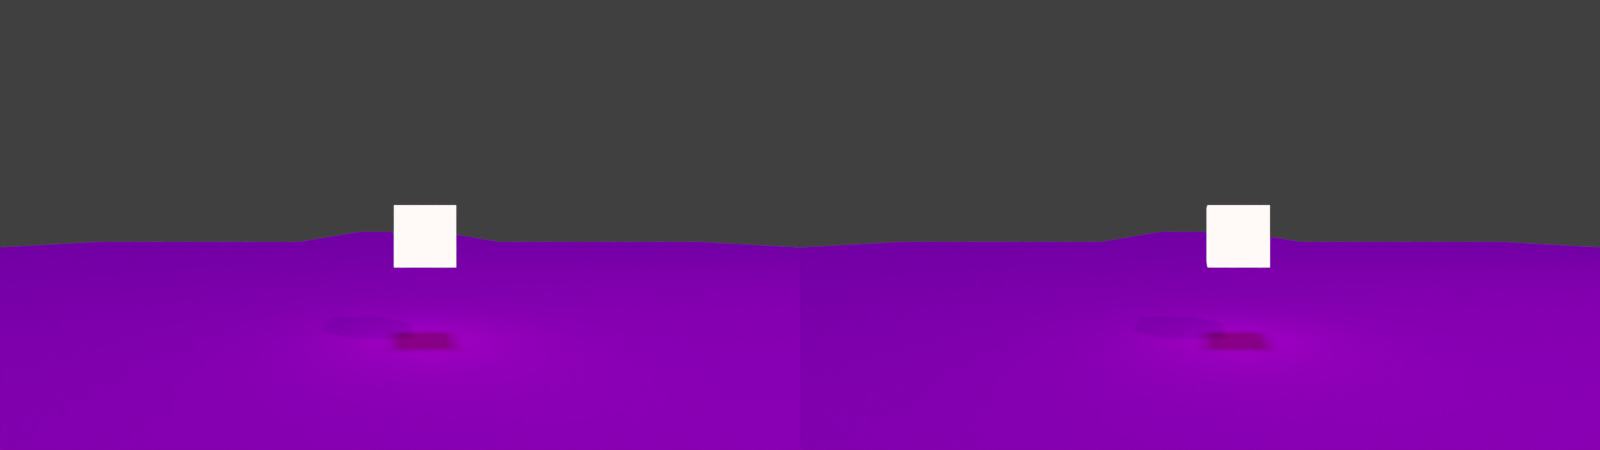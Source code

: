 # Source: scena2Cycles.blend  (saved by Blender 2.75.0; exported with 4.5.12 LTS)
import bpy
from mathutils import Matrix  # noqa: F401  (used for matrix-valued properties, if any)

bpy.ops.wm.read_factory_settings(use_empty=True)
scene = bpy.context.scene
scene.name = 'Scene'

# ---- collections
col_collection_1 = bpy.data.collections.new('Collection 1'); scene.collection.children.link(col_collection_1)

# ---- images (referenced by path relative to the original .blend; pixels are not part of the script)
import os
ASSET_DIR = os.environ.get("B2B_ASSET_DIR", "")  # directory of the original .blend (textures are referenced by path, not embedded)
HERE = os.path.dirname(os.path.abspath(__file__))  # packed textures are extracted next to this script under _unpacked/

def load_image(name, relpath, width, height, colorspace="sRGB"):
    """Load a texture the original file referenced (path relative to the .blend, or extracted next to this script)."""
    p = next((c for c in (os.path.join(HERE, relpath), os.path.join(ASSET_DIR, relpath)) if relpath and os.path.exists(c)), "")
    if p:
        img = bpy.data.images.load(p, check_existing=True)
        img.name = name
    else:  # same state as the original file: an image datablock whose file is absent (Cycles renders it pink)
        img = bpy.data.images.new(name, width, height)
        img.source = "FILE"
        img.filepath = "//" + (relpath or name)
    img.colorspace_settings.name = colorspace
    return img
img_griglia300_jpg = load_image('Griglia300.jpg', 'Griglia300.jpg', 1024, 1024, 'sRGB')

# ---- materials (node trees are filled in below, after node groups)
mat_material_002 = bpy.data.materials.new('Material.002')
mat_material_002.alpha_threshold = 0.0
mat_material_002.roughness = 0.5
mat_material = bpy.data.materials.new('Material')
mat_material.alpha_threshold = 0.0
mat_material.roughness = 0.5
mat_material_004 = bpy.data.materials.new('Material.004')
mat_material_004.alpha_threshold = 0.0
mat_material_004.diffuse_color = (0.147, 0.147, 0.147, 1.0)
mat_material_004.roughness = 0.5
mat_material_003 = bpy.data.materials.new('Material.003')
mat_material_003.alpha_threshold = 0.0
mat_material_003.diffuse_color = (0.1473, 0.1473, 0.1473, 1.0)
mat_material_003.roughness = 0.5
mat_material_005 = bpy.data.materials.new('Material.005')
mat_material_005.alpha_threshold = 0.0
mat_material_005.roughness = 0.5
mat_track_cam = bpy.data.materials.new('track_cam')
mat_track_cam.alpha_threshold = 0.0
mat_track_cam.diffuse_color = (0.0691, 1.0, 0.0, 1.0)
mat_track_cam.roughness = 0.5

# ---- material node trees
mat_material_002.use_nodes = True; mat_material_002.node_tree.nodes.clear()
_N = mat_material_002.node_tree.nodes; _L = mat_material_002.node_tree.links
n0 = _N.new('ShaderNodeTexImage'); n0.name = 'Image Texture'; n0.location = (-139, 580)
n0.width = 140
n0.image = img_griglia300_jpg
n1 = _N.new('ShaderNodeOutputMaterial'); n1.name = 'Material Output'; n1.location = (322, 532)
n2 = _N.new('ShaderNodeBsdfDiffuse'); n2.name = 'Diffuse BSDF'; n2.location = (46, 538)
_L.new(n2.outputs[0], n1.inputs[0])
_L.new(n0.outputs[0], n2.inputs[0])
n1.is_active_output = True
mat_material_005.use_nodes = True; mat_material_005.node_tree.nodes.clear()
_N = mat_material_005.node_tree.nodes; _L = mat_material_005.node_tree.links
n0 = _N.new('ShaderNodeOutputMaterial'); n0.name = 'Material Output'; n0.location = (300, 300)
n1 = _N.new('ShaderNodeEmission'); n1.name = 'Emission'; n1.location = (-13, 402)
n1.inputs[0].default_value = (1.0, 0.9523, 0.9316, 1.0)
_L.new(n1.outputs[0], n0.inputs[0])
n0.is_active_output = True

# ---- world
world_world = bpy.data.worlds.new('World'); scene.world = world_world
world_world.color = (0.05127, 0.05127, 0.05127)
world_world.use_sun_shadow = False
world_world.sun_shadow_jitter_overblur = 0.0
world_world.cycles.sampling_method = 'MANUAL'
world_world.cycles.sample_map_resolution = 256

# ---- cameras
cam_camera = bpy.data.cameras.new('Camera')
cam_camera.clip_end = 100.0
cam_camera.lens = 16.0
cam_camera.sensor_width = 32.0
cam_camera.sensor_height = 18.0
cam_camera.ortho_scale = 7.314
cam_camera.stereo.convergence_mode = 'PARALLEL'
cam_camera.stereo.pivot = 'CENTER'
cam_camera.stereo.interocular_distance = 0.055
cam_camera.stereo.convergence_distance = 2.0
cam_camera.lens_unit = 'FOV'
cam_camera.dof.focus_distance = 0.0

# ---- lights
light_hemi_001 = bpy.data.lights.new('Hemi.001', 'SUN')
light_hemi_001.color = (0.06681, 0.03768, 0.01365)
light_hemi_001.transmission_factor = 0.0
light_hemi_001.angle = 0.1993
light_hemi_001.energy = 1.0
light_hemi_001.shadow_buffer_clip_start = 0.5
light_hemi_001.shadow_soft_size = 0.1
light_hemi_001.shadow_cascade_max_distance = 1000.0
light_hemi_001.cycles.use_multiple_importance_sampling = False
light_hemi = bpy.data.lights.new('Hemi', 'SUN')
light_hemi.color = (0.3562, 0.5232, 1.0)
light_hemi.transmission_factor = 0.0
light_hemi.angle = 0.1993
light_hemi.energy = 1.0
light_hemi.shadow_buffer_clip_start = 0.5
light_hemi.shadow_soft_size = 0.1
light_hemi.shadow_cascade_max_distance = 1000.0
light_hemi.cycles.use_multiple_importance_sampling = False
light_lamp = bpy.data.lights.new('Lamp', 'POINT')
light_lamp.transmission_factor = 0.0
light_lamp.cutoff_distance = 30.0
light_lamp.energy = 100.0
light_lamp.shadow_buffer_clip_start = 1.001
light_lamp.shadow_soft_size = 0.1
light_lamp.shadow_maximum_resolution = 0.006
light_lamp.use_absolute_resolution = True
light_lamp.cycles.use_multiple_importance_sampling = False

# ---- meshes
me_plane_010 = bpy.data.meshes.new('Plane.010')
me_plane_010.from_pydata([(-1.0, -1.0, 0.0), (1.0, -1.0, 0.0), (-1.0, 1.0, 0.0), (1.0, 1.0, 0.0)], [], [(0, 1, 3, 2)])
_uv = me_plane_010.uv_layers.new(name='UVMap')
_uv.uv.foreach_set('vector', [0.0002001, 0.0002, 2.0, 0.0002, 2.0, 2.0, 0.0002, 2.0])
me_plane_010.materials.append(mat_material_002)
me_plane_010.use_remesh_preserve_volume = False
me_plane_010.use_remesh_preserve_attributes = False
me_plane_010.use_mirror_vertex_groups = False
me_plane_010.update()
me_plane_009 = bpy.data.meshes.new('Plane.009')
me_plane_009.from_pydata([(-1.0, -1.0, 0.0), (1.0, -1.0, 0.0), (-1.0, 1.0, 0.0), (1.0, 1.0, 0.0)], [], [(0, 1, 3, 2)])
_uv = me_plane_009.uv_layers.new(name='UVMap')
_uv.uv.foreach_set('vector', [0.0002001, 0.0002, 2.0, 0.0002, 2.0, 2.0, 0.0002, 2.0])
me_plane_009.materials.append(mat_material_002)
me_plane_009.use_remesh_preserve_volume = False
me_plane_009.use_remesh_preserve_attributes = False
me_plane_009.use_mirror_vertex_groups = False
me_plane_009.update()
me_plane_008 = bpy.data.meshes.new('Plane.008')
me_plane_008.from_pydata([(-1.0, -1.0, 0.0), (1.0, -1.0, 0.0), (-1.0, 1.0, 0.0), (1.0, 1.0, 0.0)], [], [(0, 1, 3, 2)])
_uv = me_plane_008.uv_layers.new(name='UVMap')
_uv.uv.foreach_set('vector', [0.0002001, 0.0002, 2.0, 0.0002, 2.0, 2.0, 0.0002, 2.0])
me_plane_008.materials.append(mat_material_002)
me_plane_008.use_remesh_preserve_volume = False
me_plane_008.use_remesh_preserve_attributes = False
me_plane_008.use_mirror_vertex_groups = False
me_plane_008.update()
me_plane_007 = bpy.data.meshes.new('Plane.007')
me_plane_007.from_pydata([(-1.0, -1.0, 0.0), (1.0, -1.0, 0.0), (-1.0, 1.0, 0.0), (1.0, 1.0, 0.0)], [], [(0, 1, 3, 2)])
_uv = me_plane_007.uv_layers.new(name='UVMap')
_uv.uv.foreach_set('vector', [0.0002001, 0.0002, 2.0, 0.0002, 2.0, 2.0, 0.0002, 2.0])
me_plane_007.materials.append(mat_material_002)
me_plane_007.use_remesh_preserve_volume = False
me_plane_007.use_remesh_preserve_attributes = False
me_plane_007.use_mirror_vertex_groups = False
me_plane_007.update()
me_plane_006 = bpy.data.meshes.new('Plane.006')
me_plane_006.from_pydata([(-1.0, -1.0, 0.0), (1.0, -1.0, 0.0), (-1.0, 1.0, 0.0), (1.0, 1.0, 0.0)], [], [(0, 1, 3, 2)])
_uv = me_plane_006.uv_layers.new(name='UVMap')
_uv.uv.foreach_set('vector', [0.0002001, 0.0002, 2.0, 0.0002, 2.0, 2.0, 0.0002, 2.0])
me_plane_006.materials.append(mat_material_002)
me_plane_006.use_remesh_preserve_volume = False
me_plane_006.use_remesh_preserve_attributes = False
me_plane_006.use_mirror_vertex_groups = False
me_plane_006.update()
me_plane_005 = bpy.data.meshes.new('Plane.005')
me_plane_005.from_pydata([(-1.0, -1.0, 0.0), (1.0, -1.0, 0.0), (-1.0, 1.0, 0.0), (1.0, 1.0, 0.0)], [], [(0, 1, 3, 2)])
_uv = me_plane_005.uv_layers.new(name='UVMap')
_uv.uv.foreach_set('vector', [0.0002001, 0.0002, 2.0, 0.0002, 2.0, 2.0, 0.0002, 2.0])
me_plane_005.materials.append(mat_material_002)
me_plane_005.use_remesh_preserve_volume = False
me_plane_005.use_remesh_preserve_attributes = False
me_plane_005.use_mirror_vertex_groups = False
me_plane_005.update()
me_plane_004 = bpy.data.meshes.new('Plane.004')
me_plane_004.from_pydata([(-1.0, -1.0, 0.0), (1.0, -1.0, 0.0), (-1.0, 1.0, 0.0), (1.0, 1.0, 0.0)], [], [(0, 1, 3, 2)])
_uv = me_plane_004.uv_layers.new(name='UVMap')
_uv.uv.foreach_set('vector', [0.0002001, 0.0002, 2.0, 0.0002, 2.0, 2.0, 0.0002, 2.0])
me_plane_004.materials.append(mat_material_002)
me_plane_004.use_remesh_preserve_volume = False
me_plane_004.use_remesh_preserve_attributes = False
me_plane_004.use_mirror_vertex_groups = False
me_plane_004.update()
me_cube_003 = bpy.data.meshes.new('Cube.003')
me_cube_003.from_pydata([(-1.0, -1.0, -1.0), (-1.0, -1.0, 1.0), (-1.0, 1.0, -1.0), (-1.0, 1.0, 1.0), (1.0, -1.0, -1.0), (1.0, -1.0, 1.0), (1.0, 1.0, -1.0), (1.0, 1.0, 1.0)], [], [(1, 3, 2, 0), (3, 7, 6, 2), (7, 5, 4, 6), (5, 1, 0, 4), (0, 2, 6, 4), (5, 7, 3, 1)])
me_cube_003.use_remesh_preserve_volume = False
me_cube_003.use_remesh_preserve_attributes = False
me_cube_003.use_mirror_vertex_groups = False
me_cube_003.update()
me_cube_002 = bpy.data.meshes.new('Cube.002')
me_cube_002.from_pydata([(-1.0, -1.0, -1.0), (-1.0, -1.0, 1.0), (-1.0, 1.0, -1.0), (-1.0, 1.0, 1.0), (1.0, -1.0, -1.0), (1.0, -1.0, 1.0), (1.0, 1.0, -1.0), (1.0, 1.0, 1.0)], [], [(1, 3, 2, 0), (3, 7, 6, 2), (7, 5, 4, 6), (5, 1, 0, 4), (0, 2, 6, 4), (5, 7, 3, 1)])
_uv = me_cube_002.uv_layers.new(name='UVMap')
_uv.uv.foreach_set('vector', [0.0, 0.0, 0.0, 0.0, 0.0, 0.0, 0.0, 0.0, 0.0, 0.0, 0.0, 0.0, 0.0, 0.0, 0.0, 0.0, 0.0, 0.0, 0.0, 0.0, 0.0, 0.0, 0.0, 0.0, 0.9999, 0.9999, 9.998e-05, 0.9999, 0.0001, 9.998e-05, 0.9999, 9.998e-05, 0.0, 0.0, 0.0, 0.0, 0.0, 0.0, 0.0, 0.0, 0.0, 0.0, 0.0, 0.0, 0.0, 0.0, 0.0, 0.0])
me_cube_002.materials.append(mat_material)
me_cube_002.use_remesh_preserve_volume = False
me_cube_002.use_remesh_preserve_attributes = False
me_cube_002.use_mirror_vertex_groups = False
me_cube_002.update()
me_plane_003 = bpy.data.meshes.new('Plane.003')
me_plane_003.from_pydata([(-1.0, -1.0, 0.0), (1.0, -1.0, 0.0), (-1.0, 1.0, 0.0), (1.0, 1.0, 0.0)], [], [(0, 1, 3, 2)])
me_plane_003.materials.append(mat_material_004)
me_plane_003.use_remesh_preserve_volume = False
me_plane_003.use_remesh_preserve_attributes = False
me_plane_003.use_mirror_vertex_groups = False
me_plane_003.update()
me_plane_002 = bpy.data.meshes.new('Plane.002')
me_plane_002.from_pydata([(-1.0, -1.0, 0.0), (1.0, -1.0, 0.0), (-1.0, 1.0, 0.0), (1.0, 1.0, 0.0)], [], [(0, 1, 3, 2)])
me_plane_002.materials.append(mat_material_003)
me_plane_002.use_remesh_preserve_volume = False
me_plane_002.use_remesh_preserve_attributes = False
me_plane_002.use_mirror_vertex_groups = False
me_plane_002.update()
me_cube_001 = bpy.data.meshes.new('Cube.001')
me_cube_001.from_pydata([(-1.0, -1.0, -1.0), (-1.0, -1.0, 1.0), (-1.0, 1.0, -1.0), (-1.0, 1.0, 1.0), (1.0, -1.0, -1.0), (1.0, -1.0, 1.0), (1.0, 1.0, -1.0), (1.0, 1.0, 1.0)], [], [(1, 3, 2, 0), (3, 7, 6, 2), (7, 5, 4, 6), (5, 1, 0, 4), (0, 2, 6, 4), (5, 7, 3, 1)])
me_cube_001.materials.append(mat_material_005)
me_cube_001.use_remesh_preserve_volume = False
me_cube_001.use_remesh_preserve_attributes = False
me_cube_001.use_mirror_vertex_groups = False
me_cube_001.update()
me_plane_001 = bpy.data.meshes.new('Plane.001')
me_plane_001.from_pydata([(-1.0, -1.0, 0.0), (1.0, -1.0, 0.0), (-1.0, 1.0, 0.0), (1.0, 1.0, 0.0)], [], [(0, 1, 3, 2)])
_uv = me_plane_001.uv_layers.new(name='UVMap')
_uv.uv.foreach_set('vector', [0.0002001, 0.0002, 2.0, 0.0002, 2.0, 2.0, 0.0002, 2.0])
me_plane_001.materials.append(mat_material_002)
me_plane_001.use_remesh_preserve_volume = False
me_plane_001.use_remesh_preserve_attributes = False
me_plane_001.use_mirror_vertex_groups = False
me_plane_001.update()
me_plane = bpy.data.meshes.new('Plane')
me_plane.from_pydata([(-1.0, -1.0, 0.0), (1.0, -1.0, 0.0), (-1.0, 1.0, 0.0), (1.0, 1.0, 0.0)], [], [(0, 1, 3, 2)])
_uv = me_plane.uv_layers.new(name='UVMap')
_uv.uv.foreach_set('vector', [0.0002001, 0.0002, 2.0, 0.0002, 2.0, 2.0, 0.0002, 2.0])
me_plane.materials.append(mat_material_002)
me_plane.use_remesh_preserve_volume = False
me_plane.use_remesh_preserve_attributes = False
me_plane.use_mirror_vertex_groups = False
me_plane.update()
me_cube = bpy.data.meshes.new('Cube')
me_cube.from_pydata([(-0.5, -0.5, 1.0), (-0.5, 0.5, 1.0), (0.0, 0.0, 0.0), (0.5, -0.5, 1.0), (0.5, 0.5, 1.0)], [], [(1, 2, 0), (2, 4, 3), (0, 2, 3), (4, 2, 1)])
me_cube.polygons.foreach_set('use_smooth', [True] * 4)
me_cube.materials.append(mat_track_cam)
me_cube.use_remesh_preserve_volume = False
me_cube.use_remesh_preserve_attributes = False
me_cube.use_mirror_vertex_groups = False
me_cube.update()

# ---- objects
ob_floor2_005 = bpy.data.objects.new('Floor2.005', me_plane_010)
ob_floor2_004 = bpy.data.objects.new('Floor2.004', me_plane_009)
ob_floor2_003 = bpy.data.objects.new('Floor2.003', me_plane_008)
ob_floor_002 = bpy.data.objects.new('Floor.002', me_plane_007)
ob_floor2_002 = bpy.data.objects.new('Floor2.002', me_plane_006)
ob_floor_001 = bpy.data.objects.new('Floor.001', me_plane_005)
ob_floor2_001 = bpy.data.objects.new('Floor2.001', me_plane_004)
ob_cubonegativa = bpy.data.objects.new('CuboNegativa', me_cube_003)
ob_cubopositiva = bpy.data.objects.new('CuboPositiva', me_cube_002)
ob_wall_sx = bpy.data.objects.new('Wall sx', me_plane_003)
ob_wall_dx = bpy.data.objects.new('Wall dx', me_plane_002)
ob_cuboconvergenza = bpy.data.objects.new('CuboConvergenza', me_cube_001)
ob_floor2 = bpy.data.objects.new('Floor2', me_plane_001)
ob_floor = bpy.data.objects.new('Floor', me_plane)
ob_track_cam_frustum = bpy.data.objects.new('track_cam_frustum', me_cube)
ob_hemi_001 = bpy.data.objects.new('Hemi.001', light_hemi_001)
ob_hemi = bpy.data.objects.new('Hemi', light_hemi)
ob_translate = bpy.data.objects.new('translate', None)
ob_camera = bpy.data.objects.new('Camera', cam_camera)
ob_lamp = bpy.data.objects.new('Lamp', light_lamp)
ob_vr = bpy.data.objects.new('VR', None)

# ---- transforms, parenting, visibility, modifiers, constraints
ob_floor2_005.location = (0.0, 27.0, -0.5)
ob_floor2_005.scale = (3.0, 3.0, 1.0)
ob_floor2_005.lineart.crease_threshold = 0.0
ob_floor2_004.location = (0.0, 21.0, -0.5)
ob_floor2_004.scale = (3.0, 3.0, 1.0)
ob_floor2_004.lineart.crease_threshold = 0.0
ob_floor2_003.location = (0.0, 15.0, -0.5)
ob_floor2_003.scale = (3.0, 3.0, 1.0)
ob_floor2_003.lineart.crease_threshold = 0.0
ob_floor_002.location = (6.0, 3.0, -0.5)
ob_floor_002.scale = (3.0, 3.0, 1.0)
ob_floor_002.lineart.crease_threshold = 0.0
ob_floor2_002.location = (6.0, 9.0, -0.5)
ob_floor2_002.scale = (3.0, 3.0, 1.0)
ob_floor2_002.lineart.crease_threshold = 0.0
ob_floor_001.location = (-6.0, 3.0, -0.5)
ob_floor_001.scale = (3.0, 3.0, 1.0)
ob_floor_001.lineart.crease_threshold = 0.0
ob_floor2_001.location = (-6.0, 9.0, -0.5)
ob_floor2_001.scale = (3.0, 3.0, 1.0)
ob_floor2_001.lineart.crease_threshold = 0.0
ob_cubonegativa.location = (0.13, 0.7939, -0.045)
ob_cubonegativa.scale = (0.125, 0.125, 0.125)
ob_cubonegativa.hide_viewport = True
ob_cubonegativa.hide_render = True
ob_cubonegativa.lineart.crease_threshold = 0.0
ob_cubopositiva.location = (0.1312, 7.785, 0.2512)
ob_cubopositiva.scale = (0.75, 0.75, 0.75)
ob_cubopositiva.hide_viewport = True
ob_cubopositiva.hide_render = True
ob_cubopositiva.lineart.crease_threshold = 0.0
ob_wall_sx.location = (-3.0, 3.0, 0.5)
ob_wall_sx.rotation_euler = (1.571, 0.0, 1.571)
ob_wall_sx.scale = (3.0, 1.0, 1.0)
ob_wall_sx.hide_render = True
ob_wall_sx.lineart.crease_threshold = 0.0
ob_wall_dx.location = (3.0, 3.0, 0.5)
ob_wall_dx.rotation_euler = (1.571, 0.0, -1.571)
ob_wall_dx.scale = (3.0, 1.0, 1.0)
ob_wall_dx.hide_render = True
ob_wall_dx.lineart.crease_threshold = 0.0
ob_cuboconvergenza.location = (0.1281, 1.731, -0.045)
ob_cuboconvergenza.scale = (0.125, 0.125, 0.125)
ob_cuboconvergenza.lineart.crease_threshold = 0.0
ob_floor2.location = (0.0, 9.0, -0.5)
ob_floor2.scale = (3.0, 3.0, 1.0)
ob_floor2.lineart.crease_threshold = 0.0
ob_floor.location = (0.0, 3.0, -0.5)
ob_floor.scale = (3.0, 3.0, 1.0)
ob_floor.lineart.crease_threshold = 0.0
ob_track_cam_frustum.location = (0.0, 0.0, 0.0)
ob_track_cam_frustum.hide_viewport = True
ob_track_cam_frustum.hide_render = True
ob_track_cam_frustum.lineart.crease_threshold = 0.0
ob_hemi_001.location = (-0.2232, 0.4232, 2.613)
ob_hemi_001.rotation_euler = (3.142, -0.0, 0.0)
ob_hemi_001.lineart.crease_threshold = 0.0
ob_hemi.location = (-0.2232, 0.4232, 2.613)
ob_hemi.lineart.crease_threshold = 0.0
ob_translate.location = (0.0, 0.0, 0.0)
ob_translate.empty_image_offset = (0.0, 0.0)
ob_translate.lineart.crease_threshold = 0.0
ob_camera.parent = ob_translate
ob_camera.location = (0.0, 0.0, 0.0)
ob_camera.rotation_euler = (1.571, -0.0, 0.0)
ob_camera.lock_rotations_4d = False
ob_camera.empty_display_type = 'ARROWS'
ob_camera.color = (0.0, 0.0, 0.0, 0.0)
ob_camera.display_type = 'WIRE'
ob_camera.lineart.crease_threshold = 0.0
ob_lamp.location = (2.642, -0.5871, 4.473)
ob_lamp.rotation_euler = (0.6503, 0.05522, 1.866)
ob_lamp.lock_rotations_4d = False
ob_lamp.empty_display_type = 'ARROWS'
ob_lamp.color = (0.0, 0.0, 0.0, 0.0)
ob_lamp.lineart.crease_threshold = 0.0
ob_vr.location = (2.498, 0.0, 0.0)
ob_vr.empty_image_offset = (0.0, 0.0)
ob_vr.show_name = True
ob_vr.lineart.crease_threshold = 0.0

# ---- collection membership
col_collection_1.objects.link(ob_floor2_005)
col_collection_1.objects.link(ob_floor2_004)
col_collection_1.objects.link(ob_floor2_003)
col_collection_1.objects.link(ob_floor_002)
col_collection_1.objects.link(ob_floor2_002)
col_collection_1.objects.link(ob_floor_001)
col_collection_1.objects.link(ob_floor2_001)
col_collection_1.objects.link(ob_cubonegativa)
col_collection_1.objects.link(ob_cubopositiva)
col_collection_1.objects.link(ob_wall_sx)
col_collection_1.objects.link(ob_wall_dx)
col_collection_1.objects.link(ob_cuboconvergenza)
col_collection_1.objects.link(ob_floor2)
col_collection_1.objects.link(ob_floor)
col_collection_1.objects.link(ob_track_cam_frustum)
col_collection_1.objects.link(ob_hemi_001)
col_collection_1.objects.link(ob_hemi)
col_collection_1.objects.link(ob_translate)
col_collection_1.objects.link(ob_camera)
col_collection_1.objects.link(ob_lamp)
col_collection_1.objects.link(ob_vr)

# ---- scene / render settings (as saved in the file)
scene.camera = ob_camera
scene.frame_start = 1; scene.frame_end = 1; scene.frame_set(0)
scene.render.engine = 'CYCLES'
scene.render.image_settings.views_format = 'STEREO_3D'
scene.render.image_settings.stereo_3d_format.display_mode = 'SIDEBYSIDE'
scene.render.image_settings.stereo_3d_format.use_sidebyside_crosseyed = True
scene.render.dither_intensity = 0.0
scene.render.use_multiview = True
scene.cycles.use_denoising = False
scene.cycles.samples = 500
scene.cycles.sampling_pattern = 'TABULATED_SOBOL'
scene.cycles.light_sampling_threshold = 0.0
scene.cycles.use_adaptive_sampling = False
scene.cycles.use_light_tree = False
scene.cycles.blur_glossy = 0.0
scene.cycles.pixel_filter_type = 'GAUSSIAN'
scene.cycles.sample_clamp_indirect = 0.0
scene.view_settings.view_transform = 'Standard'
bpy.context.view_layer.update()
